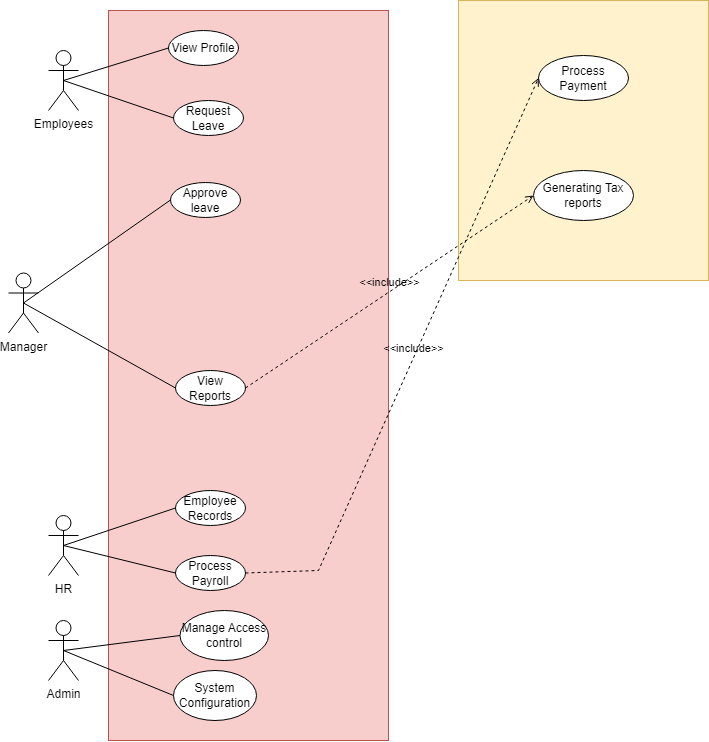

The diagram above was exported from draw.io. Its source (the exported page's mxGraphModel, read from the mxfile embedded in the PNG):
<mxGraphModel dx="1313" dy="703" grid="1" gridSize="10" guides="1" tooltips="1" connect="1" arrows="1" fold="1" page="1" pageScale="1" pageWidth="850" pageHeight="1100" math="0" shadow="0">
  <root>
    <mxCell id="0" />
    <mxCell id="1" parent="0" />
    <mxCell id="g1I2UMGvBC3TihVs8e2O-1" value="" style="rounded=0;whiteSpace=wrap;html=1;fillColor=#f8cecc;strokeColor=#b85450;" vertex="1" parent="1">
      <mxGeometry x="140" y="90" width="280" height="730" as="geometry" />
    </mxCell>
    <mxCell id="g1I2UMGvBC3TihVs8e2O-2" value="Employees" style="shape=umlActor;verticalLabelPosition=bottom;verticalAlign=top;html=1;outlineConnect=0;" vertex="1" parent="1">
      <mxGeometry x="80" y="130" width="30" height="60" as="geometry" />
    </mxCell>
    <mxCell id="g1I2UMGvBC3TihVs8e2O-3" value="HR" style="shape=umlActor;verticalLabelPosition=bottom;verticalAlign=top;html=1;outlineConnect=0;" vertex="1" parent="1">
      <mxGeometry x="80" y="595" width="30" height="60" as="geometry" />
    </mxCell>
    <mxCell id="g1I2UMGvBC3TihVs8e2O-4" value="Manager" style="shape=umlActor;verticalLabelPosition=bottom;verticalAlign=top;html=1;outlineConnect=0;" vertex="1" parent="1">
      <mxGeometry x="40" y="352.5" width="30" height="60" as="geometry" />
    </mxCell>
    <mxCell id="g1I2UMGvBC3TihVs8e2O-5" value="View Profile" style="ellipse;whiteSpace=wrap;html=1;" vertex="1" parent="1">
      <mxGeometry x="200" y="110" width="70" height="35" as="geometry" />
    </mxCell>
    <mxCell id="g1I2UMGvBC3TihVs8e2O-6" value="Request Leave" style="ellipse;whiteSpace=wrap;html=1;" vertex="1" parent="1">
      <mxGeometry x="205" y="180" width="70" height="35" as="geometry" />
    </mxCell>
    <mxCell id="g1I2UMGvBC3TihVs8e2O-7" value="Approve leave" style="ellipse;whiteSpace=wrap;html=1;" vertex="1" parent="1">
      <mxGeometry x="202" y="262" width="70" height="35" as="geometry" />
    </mxCell>
    <mxCell id="g1I2UMGvBC3TihVs8e2O-8" value="View Reports" style="ellipse;whiteSpace=wrap;html=1;" vertex="1" parent="1">
      <mxGeometry x="207" y="450" width="70" height="35" as="geometry" />
    </mxCell>
    <mxCell id="g1I2UMGvBC3TihVs8e2O-11" value="Employee Records" style="ellipse;whiteSpace=wrap;html=1;" vertex="1" parent="1">
      <mxGeometry x="207" y="570" width="70" height="35" as="geometry" />
    </mxCell>
    <mxCell id="g1I2UMGvBC3TihVs8e2O-12" value="Manage Access control" style="ellipse;whiteSpace=wrap;html=1;" vertex="1" parent="1">
      <mxGeometry x="211.5" y="690" width="88.5" height="50" as="geometry" />
    </mxCell>
    <mxCell id="g1I2UMGvBC3TihVs8e2O-13" value="System Configuration" style="ellipse;whiteSpace=wrap;html=1;" vertex="1" parent="1">
      <mxGeometry x="205" y="750" width="83" height="50" as="geometry" />
    </mxCell>
    <mxCell id="g1I2UMGvBC3TihVs8e2O-14" value="" style="endArrow=none;html=1;rounded=0;entryX=0;entryY=0.5;entryDx=0;entryDy=0;exitX=0.5;exitY=0.5;exitDx=0;exitDy=0;exitPerimeter=0;" edge="1" parent="1" source="g1I2UMGvBC3TihVs8e2O-2" target="g1I2UMGvBC3TihVs8e2O-5">
      <mxGeometry width="50" height="50" relative="1" as="geometry">
        <mxPoint x="120" y="260" as="sourcePoint" />
        <mxPoint x="170" y="210" as="targetPoint" />
      </mxGeometry>
    </mxCell>
    <mxCell id="g1I2UMGvBC3TihVs8e2O-15" value="" style="endArrow=none;html=1;rounded=0;entryX=0;entryY=0.5;entryDx=0;entryDy=0;exitX=0.5;exitY=0.5;exitDx=0;exitDy=0;exitPerimeter=0;" edge="1" parent="1" source="g1I2UMGvBC3TihVs8e2O-2" target="g1I2UMGvBC3TihVs8e2O-6">
      <mxGeometry width="50" height="50" relative="1" as="geometry">
        <mxPoint x="105" y="160" as="sourcePoint" />
        <mxPoint x="210" y="148" as="targetPoint" />
      </mxGeometry>
    </mxCell>
    <mxCell id="g1I2UMGvBC3TihVs8e2O-18" value="" style="endArrow=none;html=1;rounded=0;entryX=0;entryY=0.5;entryDx=0;entryDy=0;exitX=0.5;exitY=0.5;exitDx=0;exitDy=0;exitPerimeter=0;" edge="1" parent="1" source="g1I2UMGvBC3TihVs8e2O-4" target="g1I2UMGvBC3TihVs8e2O-7">
      <mxGeometry width="50" height="50" relative="1" as="geometry">
        <mxPoint x="105" y="160" as="sourcePoint" />
        <mxPoint x="215" y="208" as="targetPoint" />
      </mxGeometry>
    </mxCell>
    <mxCell id="g1I2UMGvBC3TihVs8e2O-19" value="" style="endArrow=none;html=1;rounded=0;entryX=0;entryY=0.5;entryDx=0;entryDy=0;exitX=0.5;exitY=0.5;exitDx=0;exitDy=0;exitPerimeter=0;" edge="1" parent="1" source="g1I2UMGvBC3TihVs8e2O-4" target="g1I2UMGvBC3TihVs8e2O-8">
      <mxGeometry width="50" height="50" relative="1" as="geometry">
        <mxPoint x="105" y="320" as="sourcePoint" />
        <mxPoint x="215" y="288" as="targetPoint" />
      </mxGeometry>
    </mxCell>
    <mxCell id="g1I2UMGvBC3TihVs8e2O-20" value="" style="endArrow=none;html=1;rounded=0;entryX=0;entryY=0.5;entryDx=0;entryDy=0;exitX=0.5;exitY=0.5;exitDx=0;exitDy=0;exitPerimeter=0;" edge="1" parent="1" source="g1I2UMGvBC3TihVs8e2O-3" target="g1I2UMGvBC3TihVs8e2O-11">
      <mxGeometry width="50" height="50" relative="1" as="geometry">
        <mxPoint x="115" y="515" as="sourcePoint" />
        <mxPoint x="225" y="483" as="targetPoint" />
      </mxGeometry>
    </mxCell>
    <mxCell id="g1I2UMGvBC3TihVs8e2O-21" value="" style="endArrow=none;html=1;rounded=0;entryX=0;entryY=0.5;entryDx=0;entryDy=0;exitX=0.5;exitY=0.5;exitDx=0;exitDy=0;exitPerimeter=0;" edge="1" parent="1" source="g1I2UMGvBC3TihVs8e2O-23" target="g1I2UMGvBC3TihVs8e2O-12">
      <mxGeometry width="50" height="50" relative="1" as="geometry">
        <mxPoint x="105" y="590" as="sourcePoint" />
        <mxPoint x="217" y="590" as="targetPoint" />
      </mxGeometry>
    </mxCell>
    <mxCell id="g1I2UMGvBC3TihVs8e2O-23" value="Admin" style="shape=umlActor;verticalLabelPosition=bottom;verticalAlign=top;html=1;outlineConnect=0;" vertex="1" parent="1">
      <mxGeometry x="80" y="700" width="30" height="60" as="geometry" />
    </mxCell>
    <mxCell id="g1I2UMGvBC3TihVs8e2O-26" value="" style="endArrow=none;html=1;rounded=0;entryX=0;entryY=0.5;entryDx=0;entryDy=0;exitX=0.5;exitY=0.5;exitDx=0;exitDy=0;exitPerimeter=0;" edge="1" parent="1" source="g1I2UMGvBC3TihVs8e2O-23" target="g1I2UMGvBC3TihVs8e2O-13">
      <mxGeometry width="50" height="50" relative="1" as="geometry">
        <mxPoint x="105" y="740" as="sourcePoint" />
        <mxPoint x="217" y="671" as="targetPoint" />
      </mxGeometry>
    </mxCell>
    <mxCell id="g1I2UMGvBC3TihVs8e2O-29" value="" style="rounded=0;whiteSpace=wrap;html=1;fillColor=#fff2cc;strokeColor=#d6b656;" vertex="1" parent="1">
      <mxGeometry x="490" y="80" width="250" height="280" as="geometry" />
    </mxCell>
    <mxCell id="g1I2UMGvBC3TihVs8e2O-30" value="Process Payment" style="ellipse;whiteSpace=wrap;html=1;" vertex="1" parent="1">
      <mxGeometry x="570" y="135" width="90" height="45" as="geometry" />
    </mxCell>
    <mxCell id="g1I2UMGvBC3TihVs8e2O-31" value="Generating Tax reports" style="ellipse;whiteSpace=wrap;html=1;" vertex="1" parent="1">
      <mxGeometry x="565" y="250" width="100" height="50" as="geometry" />
    </mxCell>
    <mxCell id="g1I2UMGvBC3TihVs8e2O-33" value="&amp;lt;&amp;lt;include&amp;gt;&amp;gt;" style="html=1;verticalAlign=bottom;labelBackgroundColor=none;endArrow=open;endFill=0;dashed=1;rounded=0;exitX=1;exitY=0.5;exitDx=0;exitDy=0;entryX=0;entryY=0.5;entryDx=0;entryDy=0;" edge="1" parent="1" source="g1I2UMGvBC3TihVs8e2O-8" target="g1I2UMGvBC3TihVs8e2O-31">
      <mxGeometry width="160" relative="1" as="geometry">
        <mxPoint x="277.9999999999992" y="347.5" as="sourcePoint" />
        <mxPoint x="511" y="445" as="targetPoint" />
        <Array as="points" />
      </mxGeometry>
    </mxCell>
    <mxCell id="g1I2UMGvBC3TihVs8e2O-34" value="Process Payroll" style="ellipse;whiteSpace=wrap;html=1;" vertex="1" parent="1">
      <mxGeometry x="207" y="635" width="70" height="35" as="geometry" />
    </mxCell>
    <mxCell id="g1I2UMGvBC3TihVs8e2O-36" value="" style="endArrow=none;html=1;rounded=0;entryX=0;entryY=0.5;entryDx=0;entryDy=0;exitX=0.5;exitY=0.5;exitDx=0;exitDy=0;exitPerimeter=0;" edge="1" parent="1" source="g1I2UMGvBC3TihVs8e2O-3" target="g1I2UMGvBC3TihVs8e2O-34">
      <mxGeometry width="50" height="50" relative="1" as="geometry">
        <mxPoint x="105" y="635" as="sourcePoint" />
        <mxPoint x="217" y="598" as="targetPoint" />
      </mxGeometry>
    </mxCell>
    <mxCell id="g1I2UMGvBC3TihVs8e2O-43" value="&amp;lt;&amp;lt;include&amp;gt;&amp;gt;" style="html=1;verticalAlign=bottom;labelBackgroundColor=none;endArrow=open;endFill=0;dashed=1;rounded=0;exitX=1;exitY=0.5;exitDx=0;exitDy=0;entryX=0;entryY=0.5;entryDx=0;entryDy=0;" edge="1" parent="1" source="g1I2UMGvBC3TihVs8e2O-34" target="g1I2UMGvBC3TihVs8e2O-30">
      <mxGeometry width="160" relative="1" as="geometry">
        <mxPoint x="280" y="510" as="sourcePoint" />
        <mxPoint x="440" y="510" as="targetPoint" />
        <Array as="points">
          <mxPoint x="350" y="650" />
        </Array>
      </mxGeometry>
    </mxCell>
  </root>
</mxGraphModel>